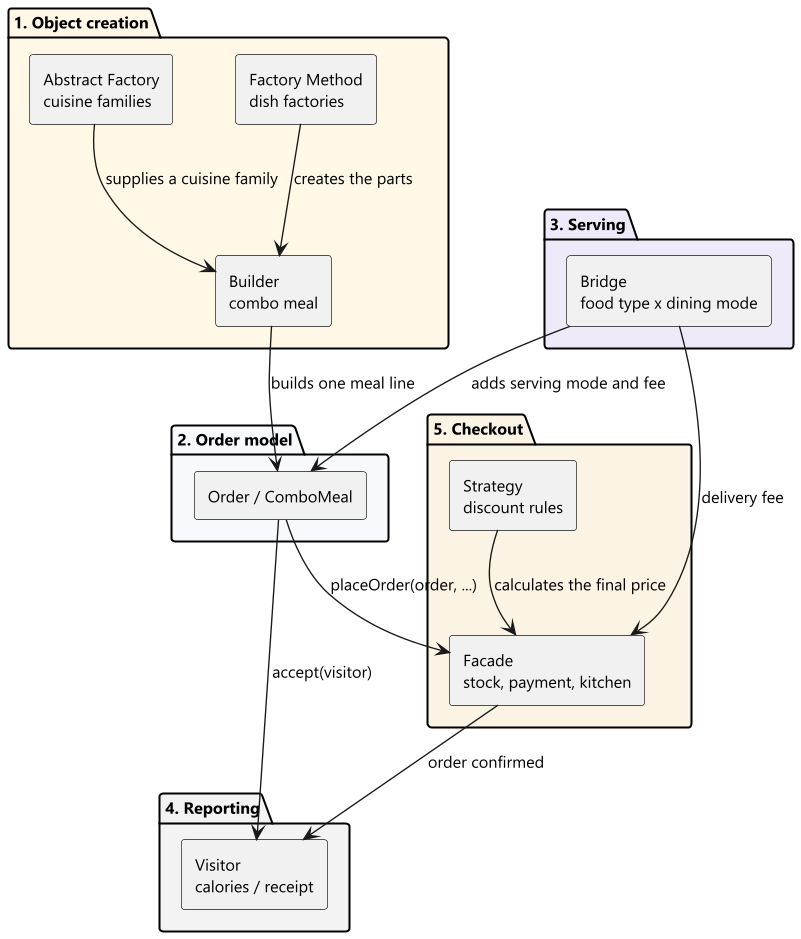

The diagram above was rendered by PlantUML. Its source (embedded in the PNG):
@startuml
skinparam dpi 130
skinparam shadowing false
skinparam defaultFontName "Segoe UI"
skinparam defaultFontSize 12
skinparam componentStyle rectangle

package "1. Object creation" #FFF8E7 {
  [Factory Method\ndish factories] as FM
  [Abstract Factory\ncuisine families] as AF
  [Builder\ncombo meal] as BU
}

package "2. Order model" #F7F9FC {
  [Order / ComboMeal] as OM
}

package "3. Serving" #EFEAF9 {
  [Bridge\nfood type x dining mode] as BR
}

package "4. Reporting" #F3F3F3 {
  [Visitor\ncalories / receipt] as VI
}

package "5. Checkout" #FBF3E4 {
  [Facade\nstock, payment, kitchen] as FA
  [Strategy\ndiscount rules] as ST
}

FM --> BU : creates the parts
AF --> BU : supplies a cuisine family
BU --> OM : builds one meal line
BR --> OM : adds serving mode and fee
OM --> VI : accept(visitor)
OM --> FA : placeOrder(order, ...)
ST --> FA : calculates the final price
BR --> FA : delivery fee
FA --> VI : order confirmed
@enduml